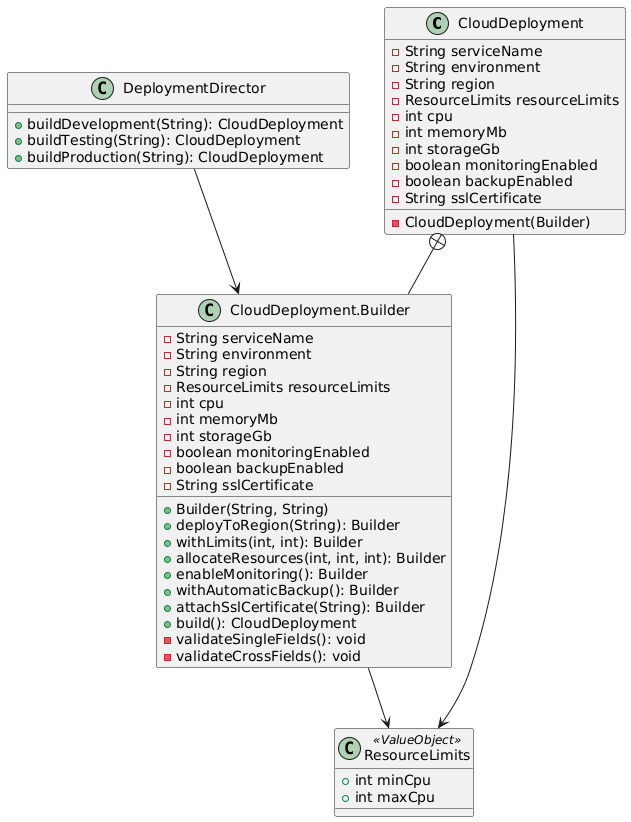

The diagram above was rendered by PlantUML. Its source (embedded in the PNG):
@startuml
class CloudDeployment {
  - String serviceName
  - String environment
  - String region
  - ResourceLimits resourceLimits
  - int cpu
  - int memoryMb
  - int storageGb
  - boolean monitoringEnabled
  - boolean backupEnabled
  - String sslCertificate
  - CloudDeployment(Builder)
}

class "CloudDeployment.Builder" as Builder {
  - String serviceName
  - String environment
  - String region
  - ResourceLimits resourceLimits
  - int cpu
  - int memoryMb
  - int storageGb
  - boolean monitoringEnabled
  - boolean backupEnabled
  - String sslCertificate
  + Builder(String, String)
  + deployToRegion(String): Builder
  + withLimits(int, int): Builder
  + allocateResources(int, int, int): Builder
  + enableMonitoring(): Builder
  + withAutomaticBackup(): Builder
  + attachSslCertificate(String): Builder
  + build(): CloudDeployment
  - validateSingleFields(): void
  - validateCrossFields(): void
}

class DeploymentDirector {
  + buildDevelopment(String): CloudDeployment
  + buildTesting(String): CloudDeployment
  + buildProduction(String): CloudDeployment
}

class ResourceLimits <<ValueObject>> {
  + int minCpu
  + int maxCpu
}

CloudDeployment +-- Builder
DeploymentDirector --> Builder
Builder --> ResourceLimits
CloudDeployment --> ResourceLimits
@enduml